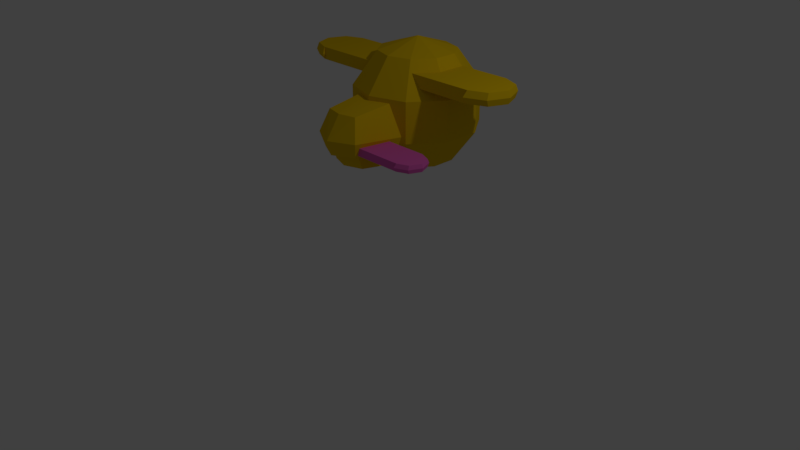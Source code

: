 # Source: dog.blend  (saved by Blender 2.79.0; exported with 4.5.12 LTS)
import bpy
from mathutils import Matrix  # noqa: F401  (used for matrix-valued properties, if any)

bpy.ops.wm.read_factory_settings(use_empty=True)
scene = bpy.context.scene
scene.name = 'Scene'

# ---- collections
col_collection_1 = bpy.data.collections.new('Collection 1'); scene.collection.children.link(col_collection_1)

# ---- materials (node trees are filled in below, after node groups)
mat_material_001 = bpy.data.materials.new('Material.001')
mat_material_001.alpha_threshold = 0.0
mat_material_001.use_transparent_shadow = False
mat_material_001.diffuse_color = (0.8, 0.5248, 0.004721, 1.0)
mat_material_001.roughness = 0.5
mat_material_002 = bpy.data.materials.new('Material.002')
mat_material_002.alpha_threshold = 0.0
mat_material_002.use_transparent_shadow = False
mat_material_002.diffuse_color = (0.8, 0.1277, 0.5151, 1.0)
mat_material_002.roughness = 0.5

# ---- material node trees

# ---- world
world_world = bpy.data.worlds.new('World'); scene.world = world_world
world_world.color = (0.05088, 0.05088, 0.05088)
world_world.use_sun_shadow = False
world_world.sun_shadow_jitter_overblur = 0.0
world_world.cycles.sampling_method = 'MANUAL'

# ---- cameras
cam_camera = bpy.data.cameras.new('Camera')
cam_camera.clip_end = 100.0
cam_camera.lens = 35.0
cam_camera.sensor_width = 32.0
cam_camera.sensor_height = 18.0
cam_camera.ortho_scale = 7.314
cam_camera.dof.focus_distance = 0.0
cam_camera.dof.aperture_fstop = 128.0

# ---- lights
light_lamp = bpy.data.lights.new('Lamp', 'POINT')
light_lamp.transmission_factor = 0.0
light_lamp.cutoff_distance = 30.0
light_lamp.energy = 100.0
light_lamp.shadow_buffer_clip_start = 1.001
light_lamp.shadow_soft_size = 0.1
light_lamp.shadow_maximum_resolution = 0.006
light_lamp.use_absolute_resolution = True

# ---- meshes
me_sphere_001 = bpy.data.meshes.new('Sphere.001')
me_sphere_001.from_pydata([(0.203, 0.6575, -0.03669), (-0.203, -0.006639, -0.03669), (-0.1436, -0.1502, -0.03669), (-2.526e-07, -0.2097, -0.03669), (0.1436, -0.1502, -0.03669), (0.203, -0.006639, -0.03669), (-0.203, 0.6575, -0.03669), (-0.203, -0.006639, -0.03669), (-0.1436, -0.1502, -0.03669), (-2.526e-07, -0.2097, -0.03669), (0.1436, -0.1502, -0.03669), (0.203, -0.006639, -0.03669), (-0.1436, -0.1502, -0.03669), (-0.203, -0.006639, -0.03669), (-2.526e-07, -0.2097, -0.03669), (0.1436, -0.1502, -0.03669), (0.203, -0.006639, -0.03669), (0.203, -0.006639, 0.06221), (0.203, 0.6575, 0.06221), (-0.203, 0.6575, 0.06221), (-0.203, -0.006639, 0.06221), (-0.1436, -0.1502, 0.06221), (-0.203, -0.006639, 0.06221), (-2.526e-07, -0.2097, 0.06221), (0.1436, -0.1502, 0.06221), (0.203, -0.006639, 0.06221), (0.2308, 0.006755, 0.01276), (0.1632, -0.1564, 0.01276), (-0.1632, -0.1564, 0.01276), (-0.2308, 0.006755, 0.01276), (-2.526e-07, -0.224, 0.01276)], [], [(3, 4, 10, 9), (1, 2, 8, 7), (4, 5, 11, 10), (2, 3, 9, 8), (7, 8, 12, 13), (0, 6, 19, 18), (11, 7, 13, 16), (10, 11, 16, 15), (8, 9, 14, 12), (9, 10, 15, 14), (7, 11, 17, 20), (21, 23, 24, 25, 22), (20, 17, 18, 19), (27, 26, 25, 24), (11, 0, 18, 17), (29, 28, 21, 22), (26, 29, 22, 25), (28, 30, 23, 21), (6, 7, 20, 19), (30, 27, 24, 23), (14, 15, 27, 30), (12, 14, 30, 28), (16, 13, 29, 26), (13, 12, 28, 29), (15, 16, 26, 27)])
me_sphere_001.polygons.foreach_set('material_index', [1, 1, 1, 1, 1, 1, 1, 1, 1, 1, 1, 1, 1, 1, 1, 1, 1, 1, 1, 1, 1, 1, 1, 1, 1])
me_sphere_001.materials.append(mat_material_001)
me_sphere_001.materials.append(mat_material_002)
me_sphere_001.use_remesh_preserve_volume = False
me_sphere_001.use_remesh_preserve_attributes = False
me_sphere_001.use_mirror_vertex_groups = False
me_sphere_001.update()
me_sphere = bpy.data.meshes.new('Sphere')
me_sphere.from_pydata([(0.2917, 1.241, 2.528), (0.4721, 1.489, 2.105), (0.4721, 1.489, 1.584), (0.2917, 1.241, 1.161), (0.4721, 0.9929, 2.528), (0.7638, 1.088, 2.105), (0.7638, 1.088, 1.584), (0.4721, 0.9929, 1.161), (0.4721, 0.6861, 2.528), (0.7638, 0.5913, 2.105), (0.7638, 0.5913, 1.584), (0.4721, 0.6861, 1.161), (0.2917, 0.4379, 2.528), (0.4721, 0.1897, 2.105), (0.4721, 0.1897, 1.584), (0.2917, 0.4379, 1.161), (0.0, 0.3431, 2.528), (0.0, 0.03636, 2.105), (0.0, 0.03636, 1.584), (0.0, 0.3431, 1.161), (0.0, 0.8395, 2.689), (0.0, 0.8395, 1.0), (0.0, 1.336, 2.528), (0.0, 1.643, 2.105), (0.0, 1.643, 1.584), (0.0, 1.336, 1.161), (0.0, -0.618, 1.707), (0.0, -0.4277, 1.993), (0.0, 0.6625, 1.534), (0.0, 0.6625, 2.12), (0.3237, -0.4673, 1.707), (0.2276, -0.3761, 1.993), (0.49, 0.6625, 1.633), (0.3033, 0.6625, 2.12), (0.0, 0.5925, 1.47), (0.0, -0.45, 1.543), (0.0, -0.3742, 1.335), (0.0, 0.6796, 1.47), (0.0, 0.6796, 1.214), (0.3003, 0.6796, 1.214), (0.3003, 0.6796, 1.47), (0.2374, -0.3669, 1.543), (0.2374, -0.2911, 1.335), (0.4236, 0.6117, 1.448), (0.0, 0.6117, 1.448), (0.2714, -0.4228, 1.516), (0.0, -0.5608, 1.516), (0.1734, 1.039, 2.229), (1.244, 0.3845, 2.229), (1.475, 0.4803, 2.229), (1.571, 0.7117, 2.229), (1.475, 0.9431, 2.229), (1.244, 1.039, 2.229), (0.1735, 0.3844, 2.229), (1.244, 0.3845, 2.229), (1.475, 0.4803, 2.229), (1.571, 0.7117, 2.229), (1.475, 0.9431, 2.229), (1.244, 1.039, 2.229), (1.475, 0.4803, 2.229), (1.244, 0.3845, 2.229), (1.571, 0.7117, 2.229), (1.475, 0.9431, 2.229), (1.244, 1.039, 2.229), (1.244, 1.039, 2.388), (0.1734, 1.039, 2.388), (0.1735, 0.3844, 2.388), (1.244, 0.3845, 2.388), (1.475, 0.4803, 2.388), (1.244, 0.3845, 2.388), (1.571, 0.7117, 2.388), (1.475, 0.9431, 2.388), (1.244, 1.039, 2.388), (1.222, 1.084, 2.308), (1.485, 0.9747, 2.308), (1.485, 0.4487, 2.308), (1.222, 0.3397, 2.308), (1.594, 0.7117, 2.308), (0.8871, 1.039, 2.229), (0.5303, 1.039, 2.229), (0.5303, 0.3844, 2.229), (0.8871, 0.3844, 2.229), (0.8871, 1.039, 2.388), (0.5303, 1.039, 2.388), (0.5303, 0.3844, 2.388), (0.8871, 0.3844, 2.388)], [], [(18, 19, 15, 14), (17, 18, 14, 13), (21, 3, 7), (2, 1, 5, 6), (0, 20, 4), (3, 2, 6, 7), (1, 0, 4, 5), (21, 7, 11), (6, 5, 9, 10), (4, 20, 8), (7, 6, 10, 11), (5, 4, 8, 9), (21, 11, 15), (10, 9, 13, 14), (8, 20, 12), (11, 10, 14, 15), (9, 8, 12, 13), (3, 21, 25), (19, 21, 15), (27, 31, 33, 29), (12, 16, 17, 13), (24, 23, 1, 2), (12, 20, 16), (32, 33, 31, 30), (23, 22, 0, 1), (25, 24, 2, 3), (0, 22, 20), (38, 36, 42, 39), (34, 37, 35), (40, 39, 42, 41), (37, 38, 39, 40), (36, 35, 41, 42), (35, 37, 40, 41), (30, 26, 46, 45), (31, 27, 26, 30), (43, 45, 46, 44), (28, 32, 43, 44), (32, 30, 45, 43), (50, 51, 57, 56), (48, 49, 55, 54), (51, 52, 58, 57), (49, 50, 56, 55), (54, 55, 59, 60), (47, 53, 66, 65), (58, 54, 60, 63), (57, 58, 63, 62), (55, 56, 61, 59), (56, 57, 62, 61), (54, 58, 64, 67), (68, 70, 71, 72, 69), (84, 83, 65, 66), (74, 73, 72, 71), (79, 47, 65, 83), (76, 75, 68, 69), (73, 76, 69, 72), (75, 77, 70, 68), (81, 54, 67, 85), (77, 74, 71, 70), (61, 62, 74, 77), (59, 61, 77, 75), (63, 60, 76, 73), (60, 59, 75, 76), (62, 63, 73, 74), (53, 80, 84, 66), (80, 81, 85, 84), (58, 78, 82, 64), (78, 79, 83, 82), (67, 64, 82, 85), (85, 82, 83, 84)])
me_sphere.materials.append(mat_material_001)
me_sphere.materials.append(mat_material_002)
me_sphere.use_remesh_preserve_volume = False
me_sphere.use_remesh_preserve_attributes = False
me_sphere.use_mirror_vertex_groups = False
me_sphere.update()

# ---- objects
ob_sphere_001 = bpy.data.objects.new('Sphere.001', me_sphere_001)
ob_sphere = bpy.data.objects.new('Sphere', me_sphere)
ob_lamp = bpy.data.objects.new('Lamp', light_lamp)
ob_camera = bpy.data.objects.new('Camera', cam_camera)

# ---- transforms, parenting, visibility, modifiers, constraints
ob_sphere_001.location = (0.9266, -0.1907, 1.582)
ob_sphere_001.rotation_euler = (0.0, -0.0, 1.571)
ob_sphere_001.lineart.crease_threshold = 0.0
ob_sphere.location = (0.0, 0.0, 0.0)
ob_sphere.lineart.crease_threshold = 0.0
_m = ob_sphere.modifiers.new('Mirror', 'MIRROR')
_m.use_clip = True
ob_lamp.location = (4.076, 1.005, 5.904)
ob_lamp.rotation_euler = (0.6503, 0.05522, 1.866)
ob_lamp.lock_rotations_4d = False
ob_lamp.empty_display_type = 'ARROWS'
ob_lamp.color = (0.0, 0.0, 0.0, 0.0)
ob_lamp.lineart.crease_threshold = 0.0
ob_camera.location = (7.481, -6.508, 5.344)
ob_camera.rotation_euler = (1.109, 0.0, 0.8149)
ob_camera.lock_rotations_4d = False
ob_camera.empty_display_type = 'ARROWS'
ob_camera.color = (0.0, 0.0, 0.0, 0.0)
ob_camera.display_type = 'WIRE'
ob_camera.lineart.crease_threshold = 0.0

# ---- collection membership
col_collection_1.objects.link(ob_sphere_001)
col_collection_1.objects.link(ob_sphere)
col_collection_1.objects.link(ob_lamp)
col_collection_1.objects.link(ob_camera)

# ---- scene / render settings (as saved in the file)
scene.camera = ob_camera
scene.frame_start = 1; scene.frame_end = 250; scene.frame_set(1)
scene.render.engine = 'BLENDER_EEVEE_NEXT'
scene.render.resolution_percentage = 50
scene.render.dither_intensity = 0.0
scene.cycles.use_denoising = False
scene.cycles.samples = 128
scene.cycles.sampling_pattern = 'TABULATED_SOBOL'
scene.cycles.use_adaptive_sampling = False
scene.cycles.use_light_tree = False
scene.cycles.blur_glossy = 0.0
scene.cycles.sample_clamp_indirect = 0.0
scene.view_settings.view_transform = 'Standard'
bpy.context.view_layer.update()
